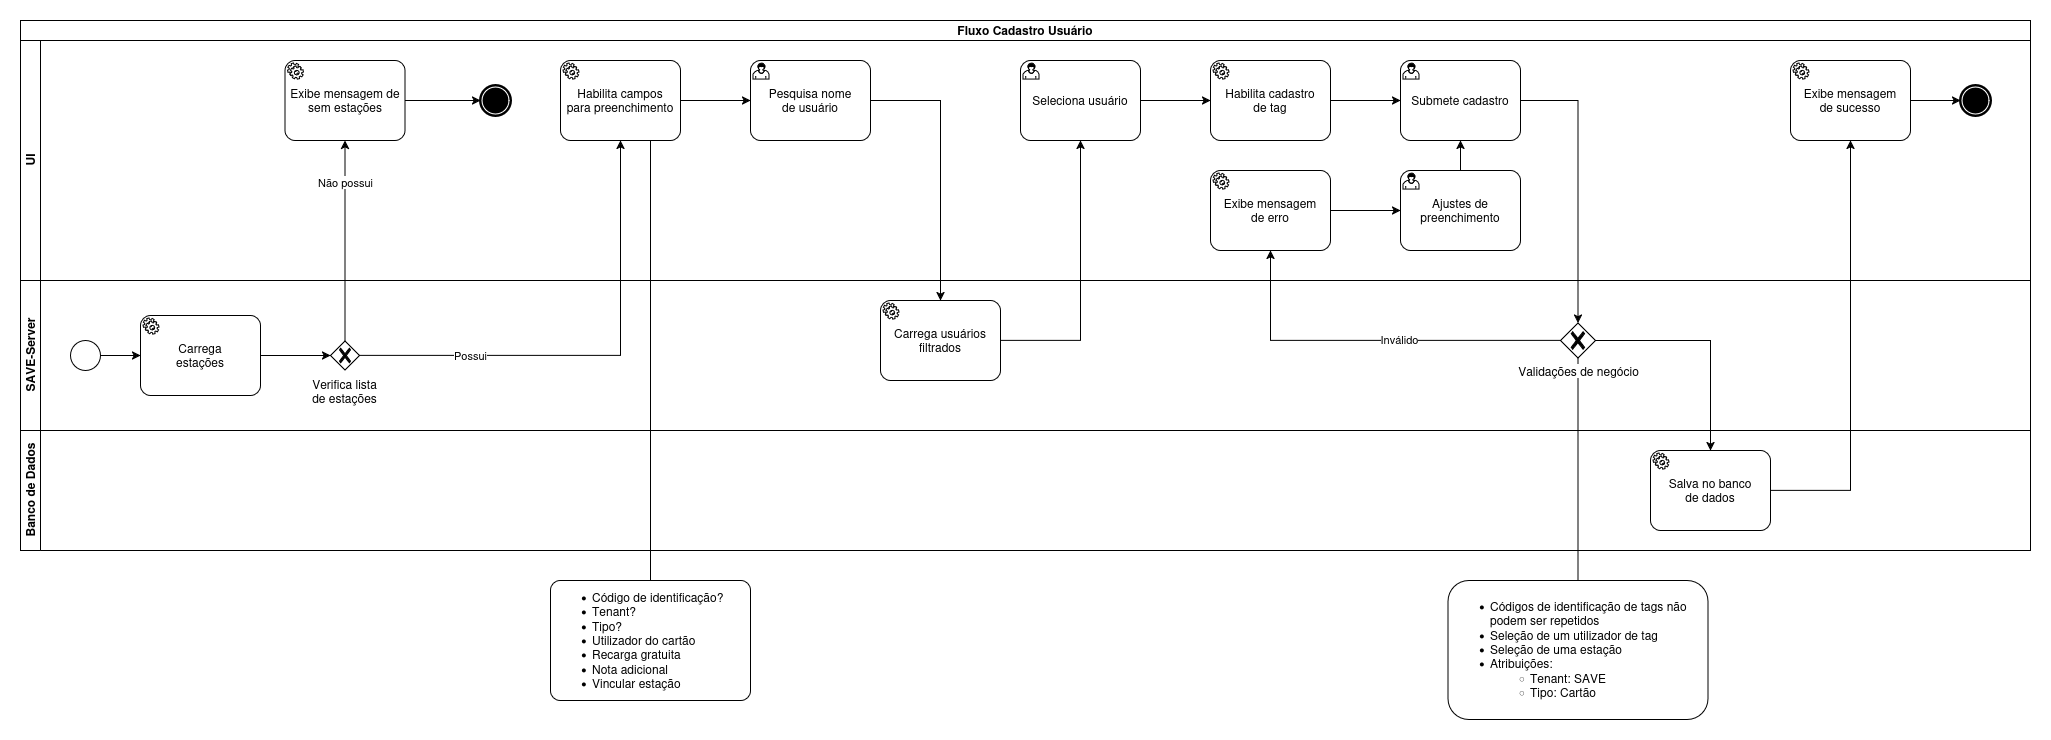

The diagram above was exported from draw.io. Its source (the exported page's mxGraphModel, read from the mxfile embedded in the PNG):
<mxGraphModel dx="3420" dy="1825" grid="1" gridSize="10" guides="1" tooltips="1" connect="1" arrows="1" fold="1" page="1" pageScale="1" pageWidth="850" pageHeight="1100" math="0" shadow="0">
  <root>
    <mxCell id="0" />
    <mxCell id="1" parent="0" />
    <mxCell id="2" style="rounded=0;orthogonalLoop=1;jettySize=auto;html=1;endArrow=none;startFill=0;" edge="1" source="25" target="46" parent="1">
      <mxGeometry relative="1" as="geometry" />
    </mxCell>
    <mxCell id="3" value="Fluxo Cadastro Usuário" style="swimlane;html=1;childLayout=stackLayout;resizeParent=1;resizeParentMax=0;horizontal=1;startSize=20;horizontalStack=0;whiteSpace=wrap;" vertex="1" parent="1">
      <mxGeometry x="20" y="20" width="2010" height="530" as="geometry" />
    </mxCell>
    <mxCell id="4" value="UI" style="swimlane;html=1;startSize=20;horizontal=0;" vertex="1" parent="3">
      <mxGeometry y="20" width="2010" height="240" as="geometry" />
    </mxCell>
    <mxCell id="5" style="edgeStyle=orthogonalEdgeStyle;rounded=0;orthogonalLoop=1;jettySize=auto;html=1;" edge="1" parent="4" source="6" target="7">
      <mxGeometry relative="1" as="geometry">
        <mxPoint x="720" y="60" as="targetPoint" />
      </mxGeometry>
    </mxCell>
    <mxCell id="6" value="&lt;div&gt;Habilita campos&lt;/div&gt;&lt;div&gt;para preenchimento&lt;/div&gt;" style="points=[[0.25,0,0],[0.5,0,0],[0.75,0,0],[1,0.25,0],[1,0.5,0],[1,0.75,0],[0.75,1,0],[0.5,1,0],[0.25,1,0],[0,0.75,0],[0,0.5,0],[0,0.25,0]];shape=mxgraph.bpmn.task2;whiteSpace=wrap;rectStyle=rounded;size=10;html=1;container=1;expand=0;collapsible=0;taskMarker=service;" vertex="1" parent="4">
      <mxGeometry x="540" y="20" width="120" height="80" as="geometry" />
    </mxCell>
    <mxCell id="7" value="&lt;div&gt;Pesquisa nome&lt;/div&gt;&lt;div&gt;de usuário&lt;/div&gt;" style="points=[[0.25,0,0],[0.5,0,0],[0.75,0,0],[1,0.25,0],[1,0.5,0],[1,0.75,0],[0.75,1,0],[0.5,1,0],[0.25,1,0],[0,0.75,0],[0,0.5,0],[0,0.25,0]];shape=mxgraph.bpmn.task2;whiteSpace=wrap;rectStyle=rounded;size=10;html=1;container=1;expand=0;collapsible=0;taskMarker=user;" vertex="1" parent="4">
      <mxGeometry x="730" y="20" width="120" height="80" as="geometry" />
    </mxCell>
    <mxCell id="8" style="edgeStyle=orthogonalEdgeStyle;rounded=0;orthogonalLoop=1;jettySize=auto;html=1;" edge="1" parent="4" source="9" target="11">
      <mxGeometry relative="1" as="geometry" />
    </mxCell>
    <mxCell id="9" value="Seleciona usuário" style="points=[[0.25,0,0],[0.5,0,0],[0.75,0,0],[1,0.25,0],[1,0.5,0],[1,0.75,0],[0.75,1,0],[0.5,1,0],[0.25,1,0],[0,0.75,0],[0,0.5,0],[0,0.25,0]];shape=mxgraph.bpmn.task2;whiteSpace=wrap;rectStyle=rounded;size=10;html=1;container=1;expand=0;collapsible=0;taskMarker=user;" vertex="1" parent="4">
      <mxGeometry x="1000" y="20" width="120" height="80" as="geometry" />
    </mxCell>
    <mxCell id="10" style="edgeStyle=orthogonalEdgeStyle;rounded=0;orthogonalLoop=1;jettySize=auto;html=1;" edge="1" parent="4" source="11" target="12">
      <mxGeometry relative="1" as="geometry" />
    </mxCell>
    <mxCell id="11" value="&lt;div&gt;Habilita cadastro&lt;/div&gt;&lt;div&gt;de tag&lt;/div&gt;" style="points=[[0.25,0,0],[0.5,0,0],[0.75,0,0],[1,0.25,0],[1,0.5,0],[1,0.75,0],[0.75,1,0],[0.5,1,0],[0.25,1,0],[0,0.75,0],[0,0.5,0],[0,0.25,0]];shape=mxgraph.bpmn.task2;whiteSpace=wrap;rectStyle=rounded;size=10;html=1;container=1;expand=0;collapsible=0;taskMarker=service;" vertex="1" parent="4">
      <mxGeometry x="1190" y="20" width="120" height="80" as="geometry" />
    </mxCell>
    <mxCell id="12" value="&lt;div&gt;Submete cadastro&lt;/div&gt;" style="points=[[0.25,0,0],[0.5,0,0],[0.75,0,0],[1,0.25,0],[1,0.5,0],[1,0.75,0],[0.75,1,0],[0.5,1,0],[0.25,1,0],[0,0.75,0],[0,0.5,0],[0,0.25,0]];shape=mxgraph.bpmn.task2;whiteSpace=wrap;rectStyle=rounded;size=10;html=1;container=1;expand=0;collapsible=0;taskMarker=user;" vertex="1" parent="4">
      <mxGeometry x="1380" y="20" width="120" height="80" as="geometry" />
    </mxCell>
    <mxCell id="13" style="edgeStyle=orthogonalEdgeStyle;rounded=0;orthogonalLoop=1;jettySize=auto;html=1;" edge="1" parent="4" source="14" target="16">
      <mxGeometry relative="1" as="geometry" />
    </mxCell>
    <mxCell id="14" value="&lt;div&gt;Exibe mensagem&lt;/div&gt;&lt;div&gt;de erro&lt;/div&gt;" style="points=[[0.25,0,0],[0.5,0,0],[0.75,0,0],[1,0.25,0],[1,0.5,0],[1,0.75,0],[0.75,1,0],[0.5,1,0],[0.25,1,0],[0,0.75,0],[0,0.5,0],[0,0.25,0]];shape=mxgraph.bpmn.task2;whiteSpace=wrap;rectStyle=rounded;size=10;html=1;container=1;expand=0;collapsible=0;taskMarker=service;" vertex="1" parent="4">
      <mxGeometry x="1190" y="130" width="120" height="80" as="geometry" />
    </mxCell>
    <mxCell id="15" style="edgeStyle=orthogonalEdgeStyle;rounded=0;orthogonalLoop=1;jettySize=auto;html=1;" edge="1" parent="4" source="16" target="12">
      <mxGeometry relative="1" as="geometry" />
    </mxCell>
    <mxCell id="16" value="Ajustes de preenchimento" style="points=[[0.25,0,0],[0.5,0,0],[0.75,0,0],[1,0.25,0],[1,0.5,0],[1,0.75,0],[0.75,1,0],[0.5,1,0],[0.25,1,0],[0,0.75,0],[0,0.5,0],[0,0.25,0]];shape=mxgraph.bpmn.task2;whiteSpace=wrap;rectStyle=rounded;size=10;html=1;container=1;expand=0;collapsible=0;taskMarker=user;" vertex="1" parent="4">
      <mxGeometry x="1380" y="130" width="120" height="80" as="geometry" />
    </mxCell>
    <mxCell id="17" value="Exibe mensagem de sem estações" style="points=[[0.25,0,0],[0.5,0,0],[0.75,0,0],[1,0.25,0],[1,0.5,0],[1,0.75,0],[0.75,1,0],[0.5,1,0],[0.25,1,0],[0,0.75,0],[0,0.5,0],[0,0.25,0]];shape=mxgraph.bpmn.task2;whiteSpace=wrap;rectStyle=rounded;size=10;html=1;container=1;expand=0;collapsible=0;taskMarker=service;" vertex="1" parent="4">
      <mxGeometry x="264.5" y="20" width="120" height="80" as="geometry" />
    </mxCell>
    <mxCell id="18" value="" style="points=[[0.145,0.145,0],[0.5,0,0],[0.855,0.145,0],[1,0.5,0],[0.855,0.855,0],[0.5,1,0],[0.145,0.855,0],[0,0.5,0]];shape=mxgraph.bpmn.event;html=1;verticalLabelPosition=bottom;labelBackgroundColor=#ffffff;verticalAlign=top;align=center;perimeter=ellipsePerimeter;outlineConnect=0;aspect=fixed;outline=end;symbol=terminate;" vertex="1" parent="4">
      <mxGeometry x="460" y="45" width="30" height="30" as="geometry" />
    </mxCell>
    <mxCell id="19" style="edgeStyle=orthogonalEdgeStyle;rounded=0;orthogonalLoop=1;jettySize=auto;html=1;entryX=0;entryY=0.5;entryDx=0;entryDy=0;entryPerimeter=0;" edge="1" parent="4" source="17" target="18">
      <mxGeometry relative="1" as="geometry" />
    </mxCell>
    <mxCell id="20" style="edgeStyle=orthogonalEdgeStyle;rounded=0;orthogonalLoop=1;jettySize=auto;html=1;" edge="1" parent="4" source="21" target="22">
      <mxGeometry relative="1" as="geometry" />
    </mxCell>
    <mxCell id="21" value="&lt;div&gt;Exibe mensagem&lt;/div&gt;&lt;div&gt;de sucesso&lt;/div&gt;" style="points=[[0.25,0,0],[0.5,0,0],[0.75,0,0],[1,0.25,0],[1,0.5,0],[1,0.75,0],[0.75,1,0],[0.5,1,0],[0.25,1,0],[0,0.75,0],[0,0.5,0],[0,0.25,0]];shape=mxgraph.bpmn.task2;whiteSpace=wrap;rectStyle=rounded;size=10;html=1;container=1;expand=0;collapsible=0;taskMarker=service;" vertex="1" parent="4">
      <mxGeometry x="1770" y="20" width="120" height="80" as="geometry" />
    </mxCell>
    <mxCell id="22" value="" style="points=[[0.145,0.145,0],[0.5,0,0],[0.855,0.145,0],[1,0.5,0],[0.855,0.855,0],[0.5,1,0],[0.145,0.855,0],[0,0.5,0]];shape=mxgraph.bpmn.event;html=1;verticalLabelPosition=bottom;labelBackgroundColor=#ffffff;verticalAlign=top;align=center;perimeter=ellipsePerimeter;outlineConnect=0;aspect=fixed;outline=end;symbol=terminate;" vertex="1" parent="4">
      <mxGeometry x="1940" y="45" width="30" height="30" as="geometry" />
    </mxCell>
    <mxCell id="23" value="SAVE-Server" style="swimlane;html=1;startSize=20;horizontal=0;" vertex="1" parent="3">
      <mxGeometry y="260" width="2010" height="150" as="geometry" />
    </mxCell>
    <mxCell id="24" value="Carrega usuários filtrados" style="points=[[0.25,0,0],[0.5,0,0],[0.75,0,0],[1,0.25,0],[1,0.5,0],[1,0.75,0],[0.75,1,0],[0.5,1,0],[0.25,1,0],[0,0.75,0],[0,0.5,0],[0,0.25,0]];shape=mxgraph.bpmn.task2;whiteSpace=wrap;rectStyle=rounded;size=10;html=1;container=1;expand=0;collapsible=0;taskMarker=service;" vertex="1" parent="23">
      <mxGeometry x="860" y="20" width="120" height="80" as="geometry" />
    </mxCell>
    <mxCell id="25" value="Validações de negócio" style="points=[[0.25,0.25,0],[0.5,0,0],[0.75,0.25,0],[1,0.5,0],[0.75,0.75,0],[0.5,1,0],[0.25,0.75,0],[0,0.5,0]];shape=mxgraph.bpmn.gateway2;html=1;verticalLabelPosition=bottom;labelBackgroundColor=#ffffff;verticalAlign=top;align=center;perimeter=rhombusPerimeter;outlineConnect=0;outline=none;symbol=none;gwType=exclusive;" vertex="1" parent="23">
      <mxGeometry x="1540" y="42.5" width="35" height="35" as="geometry" />
    </mxCell>
    <mxCell id="26" style="edgeStyle=orthogonalEdgeStyle;rounded=0;orthogonalLoop=1;jettySize=auto;html=1;" edge="1" parent="23" source="27" target="30">
      <mxGeometry relative="1" as="geometry" />
    </mxCell>
    <mxCell id="27" value="&lt;div&gt;Carrega&lt;/div&gt;&lt;div&gt;estações&lt;/div&gt;" style="points=[[0.25,0,0],[0.5,0,0],[0.75,0,0],[1,0.25,0],[1,0.5,0],[1,0.75,0],[0.75,1,0],[0.5,1,0],[0.25,1,0],[0,0.75,0],[0,0.5,0],[0,0.25,0]];shape=mxgraph.bpmn.task2;whiteSpace=wrap;rectStyle=rounded;size=10;html=1;container=1;expand=0;collapsible=0;taskMarker=service;" vertex="1" parent="23">
      <mxGeometry x="120" y="35" width="120" height="80" as="geometry" />
    </mxCell>
    <mxCell id="28" style="edgeStyle=orthogonalEdgeStyle;rounded=0;orthogonalLoop=1;jettySize=auto;html=1;" edge="1" parent="23" source="29" target="27">
      <mxGeometry relative="1" as="geometry" />
    </mxCell>
    <mxCell id="29" value="" style="points=[[0.145,0.145,0],[0.5,0,0],[0.855,0.145,0],[1,0.5,0],[0.855,0.855,0],[0.5,1,0],[0.145,0.855,0],[0,0.5,0]];shape=mxgraph.bpmn.event;html=1;verticalLabelPosition=bottom;labelBackgroundColor=#ffffff;verticalAlign=top;align=center;perimeter=ellipsePerimeter;outlineConnect=0;aspect=fixed;outline=standard;symbol=general;" vertex="1" parent="23">
      <mxGeometry x="50" y="60" width="30" height="30" as="geometry" />
    </mxCell>
    <mxCell id="30" value="&lt;div&gt;Verifica lista&lt;/div&gt;&lt;div&gt;de estações&lt;/div&gt;" style="points=[[0.25,0.25,0],[0.5,0,0],[0.75,0.25,0],[1,0.5,0],[0.75,0.75,0],[0.5,1,0],[0.25,0.75,0],[0,0.5,0]];shape=mxgraph.bpmn.gateway2;html=1;verticalLabelPosition=bottom;labelBackgroundColor=#ffffff;verticalAlign=top;align=center;perimeter=rhombusPerimeter;outlineConnect=0;outline=none;symbol=none;gwType=exclusive;" vertex="1" parent="23">
      <mxGeometry x="310" y="60.5" width="29" height="29" as="geometry" />
    </mxCell>
    <mxCell id="31" value="Banco de Dados" style="swimlane;html=1;startSize=20;horizontal=0;" vertex="1" parent="3">
      <mxGeometry y="410" width="2010" height="120" as="geometry" />
    </mxCell>
    <mxCell id="32" value="&lt;div&gt;Salva no banco&lt;/div&gt;&lt;div&gt;de dados&lt;/div&gt;" style="points=[[0.25,0,0],[0.5,0,0],[0.75,0,0],[1,0.25,0],[1,0.5,0],[1,0.75,0],[0.75,1,0],[0.5,1,0],[0.25,1,0],[0,0.75,0],[0,0.5,0],[0,0.25,0]];shape=mxgraph.bpmn.task2;whiteSpace=wrap;rectStyle=rounded;size=10;html=1;container=1;expand=0;collapsible=0;taskMarker=service;" vertex="1" parent="31">
      <mxGeometry x="1630" y="20" width="120" height="80" as="geometry" />
    </mxCell>
    <mxCell id="33" style="edgeStyle=orthogonalEdgeStyle;rounded=0;orthogonalLoop=1;jettySize=auto;html=1;" edge="1" parent="3" source="7" target="24">
      <mxGeometry relative="1" as="geometry" />
    </mxCell>
    <mxCell id="34" style="edgeStyle=orthogonalEdgeStyle;rounded=0;orthogonalLoop=1;jettySize=auto;html=1;" edge="1" parent="3" source="24" target="9">
      <mxGeometry relative="1" as="geometry" />
    </mxCell>
    <mxCell id="35" style="edgeStyle=orthogonalEdgeStyle;rounded=0;orthogonalLoop=1;jettySize=auto;html=1;" edge="1" parent="3" source="12" target="25">
      <mxGeometry relative="1" as="geometry" />
    </mxCell>
    <mxCell id="36" style="edgeStyle=orthogonalEdgeStyle;rounded=0;orthogonalLoop=1;jettySize=auto;html=1;" edge="1" parent="3" source="25" target="14">
      <mxGeometry relative="1" as="geometry" />
    </mxCell>
    <mxCell id="37" value="Inválido" style="edgeLabel;html=1;align=center;verticalAlign=middle;resizable=0;points=[];" connectable="0" vertex="1" parent="36">
      <mxGeometry x="-0.1475" relative="1" as="geometry">
        <mxPoint y="-2" as="offset" />
      </mxGeometry>
    </mxCell>
    <mxCell id="38" style="edgeStyle=orthogonalEdgeStyle;rounded=0;orthogonalLoop=1;jettySize=auto;html=1;" edge="1" parent="3" source="25" target="32">
      <mxGeometry relative="1" as="geometry" />
    </mxCell>
    <mxCell id="39" style="edgeStyle=orthogonalEdgeStyle;rounded=0;orthogonalLoop=1;jettySize=auto;html=1;exitX=0.5;exitY=0;exitDx=0;exitDy=0;exitPerimeter=0;" edge="1" parent="3" source="30" target="17">
      <mxGeometry relative="1" as="geometry" />
    </mxCell>
    <mxCell id="40" value="Não possui" style="edgeLabel;html=1;align=center;verticalAlign=middle;resizable=0;points=[];" connectable="0" vertex="1" parent="39">
      <mxGeometry x="0.5931" y="1" relative="1" as="geometry">
        <mxPoint as="offset" />
      </mxGeometry>
    </mxCell>
    <mxCell id="41" style="edgeStyle=orthogonalEdgeStyle;rounded=0;orthogonalLoop=1;jettySize=auto;html=1;" edge="1" parent="3" source="30" target="6">
      <mxGeometry relative="1" as="geometry" />
    </mxCell>
    <mxCell id="42" value="Possui" style="edgeLabel;html=1;align=center;verticalAlign=middle;resizable=0;points=[];" connectable="0" vertex="1" parent="41">
      <mxGeometry x="-0.5371" y="-1" relative="1" as="geometry">
        <mxPoint y="-2" as="offset" />
      </mxGeometry>
    </mxCell>
    <mxCell id="43" style="edgeStyle=orthogonalEdgeStyle;rounded=0;orthogonalLoop=1;jettySize=auto;html=1;" edge="1" parent="3" source="32" target="21">
      <mxGeometry relative="1" as="geometry" />
    </mxCell>
    <mxCell id="44" value="&lt;ul&gt;&lt;li&gt;Código de identificação?&lt;/li&gt;&lt;li&gt;Tenant?&lt;/li&gt;&lt;li&gt;Tipo?&lt;/li&gt;&lt;li&gt;Utilizador do cartão&lt;/li&gt;&lt;li&gt;Recarga gratuita&lt;/li&gt;&lt;li&gt;Nota adicional&lt;/li&gt;&lt;li&gt;Vincular estação&lt;/li&gt;&lt;/ul&gt;" style="rounded=1;whiteSpace=wrap;html=1;align=left;arcSize=8;" vertex="1" parent="1">
      <mxGeometry x="550" y="580" width="200" height="120" as="geometry" />
    </mxCell>
    <mxCell id="45" style="edgeStyle=orthogonalEdgeStyle;rounded=0;orthogonalLoop=1;jettySize=auto;html=1;endArrow=none;startFill=0;exitX=0.75;exitY=1;exitDx=0;exitDy=0;exitPerimeter=0;" edge="1" source="6" target="44" parent="1">
      <mxGeometry relative="1" as="geometry" />
    </mxCell>
    <mxCell id="46" value="&lt;ul&gt;&lt;li&gt;Códigos de identificação de tags não podem ser repetidos&lt;/li&gt;&lt;li&gt;Seleção de um utilizador de tag&lt;/li&gt;&lt;li&gt;Seleção de uma estação&lt;/li&gt;&lt;li&gt;Atribuições:&lt;/li&gt;&lt;ul&gt;&lt;li&gt;Tenant: SAVE&lt;/li&gt;&lt;li&gt;Tipo: Cartão&lt;/li&gt;&lt;/ul&gt;&lt;/ul&gt;" style="rounded=1;whiteSpace=wrap;html=1;align=left;" vertex="1" parent="1">
      <mxGeometry x="1447.5" y="580" width="260" height="139" as="geometry" />
    </mxCell>
  </root>
</mxGraphModel>